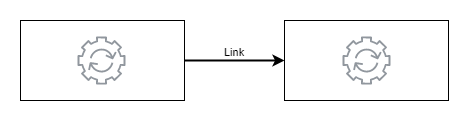

The diagram above was exported from draw.io. Its source (the exported page's mxGraphModel, read from the mxfile embedded in the PNG):
<mxGraphModel dx="1422" dy="713" grid="1" gridSize="10" guides="1" tooltips="1" connect="1" arrows="1" fold="1" page="1" pageScale="1" pageWidth="1169" pageHeight="827" math="0" shadow="0">
  <root>
    <mxCell id="0" />
    <mxCell id="1" parent="0" />
    <mxCell id="2" value="" style="rounded=0;whiteSpace=wrap;html=1;" vertex="1" parent="1">
      <mxGeometry x="480" y="200" width="164" height="80" as="geometry" />
    </mxCell>
    <mxCell id="3" value="" style="rounded=0;whiteSpace=wrap;html=1;" vertex="1" parent="1">
      <mxGeometry x="216" y="200" width="164" height="80" as="geometry" />
    </mxCell>
    <mxCell id="4" value="" style="outlineConnect=0;fontColor=#232F3E;gradientColor=none;strokeColor=#232F3E;fillColor=#ffffff;dashed=0;verticalLabelPosition=bottom;verticalAlign=top;align=center;html=1;fontSize=12;fontStyle=0;aspect=fixed;shape=mxgraph.aws4.resourceIcon;resIcon=mxgraph.aws4.automation;opacity=50;" vertex="1" parent="1">
      <mxGeometry x="267" y="210" width="60" height="60" as="geometry" />
    </mxCell>
    <mxCell id="5" value="Link" style="endArrow=classic;html=1;exitX=1;exitY=0.5;exitDx=0;exitDy=0;verticalAlign=bottom;strokeWidth=2;" edge="1" source="3" parent="1">
      <mxGeometry width="50" height="50" relative="1" as="geometry">
        <mxPoint x="596" y="230" as="sourcePoint" />
        <mxPoint x="480" y="240" as="targetPoint" />
      </mxGeometry>
    </mxCell>
    <mxCell id="6" value="" style="outlineConnect=0;fontColor=#232F3E;gradientColor=none;strokeColor=#232F3E;fillColor=#ffffff;dashed=0;verticalLabelPosition=bottom;verticalAlign=top;align=center;html=1;fontSize=12;fontStyle=0;aspect=fixed;shape=mxgraph.aws4.resourceIcon;resIcon=mxgraph.aws4.automation;opacity=50;" vertex="1" parent="1">
      <mxGeometry x="532" y="210" width="60" height="60" as="geometry" />
    </mxCell>
  </root>
</mxGraphModel>